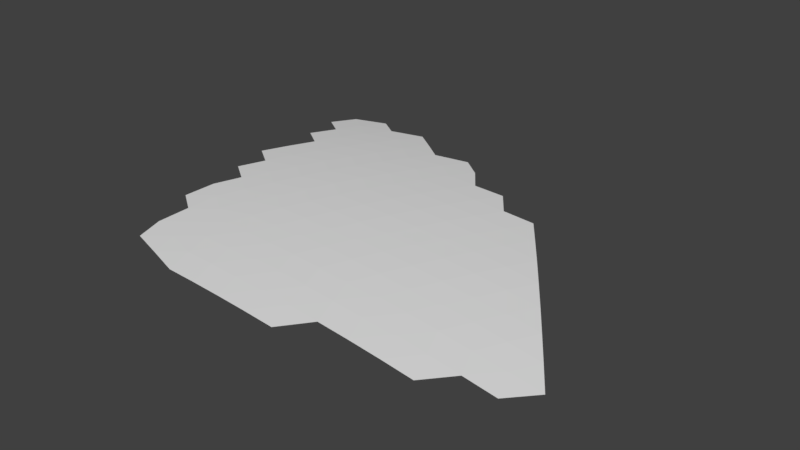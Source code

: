 # Source: MenuGround.blend  (saved by Blender 2.78.0; exported with 4.5.12 LTS)
import bpy
from mathutils import Matrix  # noqa: F401  (used for matrix-valued properties, if any)

bpy.ops.wm.read_factory_settings(use_empty=True)
scene = bpy.context.scene
scene.name = 'Scene'

# ---- collections
col_collection_1 = bpy.data.collections.new('Collection 1'); scene.collection.children.link(col_collection_1)

# ---- world
world_world = bpy.data.worlds.new('World'); scene.world = world_world
world_world.color = (0.05088, 0.05088, 0.05088)
world_world.use_sun_shadow = False
world_world.sun_shadow_jitter_overblur = 0.0
world_world.cycles.sampling_method = 'MANUAL'

# ---- meshes
me_icosphere = bpy.data.meshes.new('Icosphere')
me_icosphere.from_pydata([(0.0, 0.0, 0.0), (0.8711, -2.681, -0.01987), (1.757, -5.408, -0.08086), (2.658, -8.179, -0.185), (33.49, 0.0, -2.825), (30.24, 0.0, -2.3), (27.03, 0.0, -1.834), (23.85, 0.0, -1.427), (20.71, 0.0, -1.075), (17.62, 0.0, -0.7775), (14.57, 0.0, -0.5312), (11.56, 0.0, -0.3344), (8.6, 0.0, -0.185), (5.686, 0.0, -0.08086), (2.819, 0.0, -0.01987), (-2.281, -1.657, -0.01987), (-4.6, -3.342, -0.08086), (-2.281, 1.657, -0.01987), (-4.6, 3.342, -0.08086), (-6.958, 5.055, -0.185), (0.8711, 2.681, -0.01987), (1.757, 5.408, -0.08086), (2.658, 8.179, -0.185), (3.572, 11.0, -0.3344), (4.501, 13.85, -0.5312), (5.444, 16.76, -0.7775), (6.4, 19.7, -1.075), (7.37, 22.68, -1.427), (8.351, 25.7, -1.834), (3.722, 2.704, -0.05292), (6.621, 2.727, -0.1282), (4.64, 5.454, -0.1282), (9.568, 2.75, -0.2479), (7.571, 5.501, -0.2191), (5.572, 8.25, -0.2479), (12.56, 2.772, -0.4141), (10.55, 5.547, -0.3555), (8.535, 8.32, -0.3555), (6.518, 11.09, -0.4141), (15.6, 2.795, -0.629), (13.58, 5.592, -0.5397), (11.55, 8.389, -0.5099), (9.514, 11.18, -0.5397), (7.479, 13.97, -0.629), (18.69, 2.817, -0.8947), (16.65, 5.637, -0.7739), (14.61, 8.458, -0.7134), (12.56, 11.28, -0.7134), (10.51, 14.09, -0.7739), (8.453, 16.9, -0.8946), (21.81, 2.838, -1.213), (19.77, 5.681, -1.06), (17.71, 8.525, -0.9682), (15.65, 11.37, -0.9375), (13.58, 14.21, -0.9682), (11.51, 17.04, -1.06), (9.44, 19.87, -1.213), (24.98, 2.859, -1.587), (22.93, 5.724, -1.401), (20.86, 8.592, -1.276), (18.78, 11.46, -1.214), (16.7, 14.32, -1.214), (14.62, 17.18, -1.276), (12.53, 20.03, -1.401), (10.44, 22.88, -1.587), (28.19, 2.88, -2.018), (26.13, 5.767, -1.798), (24.05, 8.657, -1.64), (21.97, 11.55, -1.546), (19.87, 14.44, -1.514), (17.77, 17.32, -1.546), (15.67, 20.2, -1.64), (13.56, 23.07, -1.798), (31.44, 2.9, -2.508), (29.37, 5.808, -2.254), (27.29, 8.721, -2.062), (25.19, 11.64, -1.934), (23.09, 14.55, -1.87), (20.97, 17.46, -1.87), (18.85, 20.36, -1.934), (-1.422, 4.376, -0.05292), (-0.5477, 7.14, -0.1282), (-3.754, 6.098, -0.1282), (0.3412, 9.949, -0.2479), (-2.892, 8.9, -0.2191), (-6.124, 7.849, -0.2479), (1.245, 12.8, -0.4141), (-2.015, 11.75, -0.3555), (-5.275, 10.69, -0.3555), (-8.533, 9.626, -0.4141), (2.163, 15.7, -0.629), (-1.123, 14.64, -0.5397), (-4.411, 13.57, -0.5099), (-7.697, 12.5, -0.5397), (3.095, 18.64, -0.8947), (-0.2163, 17.58, -0.7738), (-3.531, 16.5, -0.7134), (-6.845, 15.43, -0.7134), (-10.16, 14.35, -0.7738), (4.041, 21.62, -1.213), (0.7049, 20.55, -1.06), (-2.635, 19.48, -0.9681), (-5.977, 18.39, -0.9374), (-9.317, 17.31, -0.9681), (5.0, 24.64, -1.587), (1.64, 23.57, -1.401), (-1.725, 22.49, -1.276), (-5.094, 21.41, -1.214), (-8.462, 20.31, -1.214), (5.972, 27.7, -2.018), (2.589, 26.63, -1.798), (-0.801, 25.55, -1.64), (-4.195, 24.46, -1.546), (-7.59, 23.36, -1.514), (-10.98, 22.25, -1.546), (0.1377, 28.65, -2.062), (-3.282, 27.55, -1.934), (-6.704, 26.45, -1.87), (-10.12, 25.34, -1.87), (-2.354, 30.69, -2.382), (-5.802, 29.58, -2.285), (-9.25, 28.47, -2.252), (-12.69, 27.34, -2.285), (-8.359, 31.63, -2.695), (-11.83, 30.51, -2.695), (-4.601, 0.0, -0.05292), (-6.96, 1.685, -0.1283), (-1.422, -4.376, -0.05292), (-3.754, -6.098, -0.1282), (-0.5477, -7.14, -0.1282), (3.722, -2.704, -0.05292), (4.64, -5.454, -0.1283), (6.621, -2.727, -0.1282), (5.572, -8.25, -0.2479), (7.571, -5.501, -0.2191), (9.568, -2.75, -0.2479), (8.535, -8.32, -0.3555), (10.55, -5.547, -0.3555), (12.56, -2.772, -0.4141), (11.55, -8.389, -0.5099), (13.58, -5.592, -0.5397), (15.6, -2.795, -0.629), (14.61, -8.458, -0.7134), (16.65, -5.637, -0.7739), (18.69, -2.817, -0.8947), (19.77, -5.681, -1.06), (21.81, -2.838, -1.213), (22.93, -5.724, -1.401), (24.98, -2.859, -1.587), (26.13, -5.767, -1.798), (28.19, -2.88, -2.018), (31.44, -2.9, -2.508)], [], [(14, 20, 0), (13, 29, 14), (12, 30, 13), (11, 32, 12), (10, 35, 11), (9, 39, 10), (8, 44, 9), (7, 50, 8), (6, 57, 7), (5, 65, 6), (4, 73, 5), (14, 29, 20), (29, 21, 20), (13, 30, 29), (30, 31, 29), (29, 31, 21), (31, 22, 21), (12, 32, 30), (32, 33, 30), (30, 33, 31), (33, 34, 31), (31, 34, 22), (34, 23, 22), (11, 35, 32), (35, 36, 32), (32, 36, 33), (36, 37, 33), (33, 37, 34), (37, 38, 34), (34, 38, 23), (38, 24, 23), (10, 39, 35), (39, 40, 35), (35, 40, 36), (40, 41, 36), (36, 41, 37), (41, 42, 37), (37, 42, 38), (42, 43, 38), (38, 43, 24), (43, 25, 24), (9, 44, 39), (44, 45, 39), (39, 45, 40), (45, 46, 40), (40, 46, 41), (46, 47, 41), (41, 47, 42), (47, 48, 42), (42, 48, 43), (48, 49, 43), (43, 49, 25), (49, 26, 25), (8, 50, 44), (50, 51, 44), (44, 51, 45), (51, 52, 45), (45, 52, 46), (52, 53, 46), (46, 53, 47), (53, 54, 47), (47, 54, 48), (54, 55, 48), (48, 55, 49), (55, 56, 49), (49, 56, 26), (56, 27, 26), (7, 57, 50), (57, 58, 50), (50, 58, 51), (58, 59, 51), (51, 59, 52), (59, 60, 52), (52, 60, 53), (60, 61, 53), (53, 61, 54), (61, 62, 54), (54, 62, 55), (62, 63, 55), (55, 63, 56), (63, 64, 56), (56, 64, 27), (64, 28, 27), (6, 65, 57), (65, 66, 57), (57, 66, 58), (66, 67, 58), (58, 67, 59), (67, 68, 59), (59, 68, 60), (68, 69, 60), (60, 69, 61), (69, 70, 61), (61, 70, 62), (70, 71, 62), (62, 71, 63), (71, 72, 63), (63, 72, 64), (5, 73, 65), (73, 74, 65), (65, 74, 66), (74, 75, 66), (66, 75, 67), (75, 76, 67), (67, 76, 68), (76, 77, 68), (68, 77, 69), (77, 78, 69), (69, 78, 70), (78, 79, 70), (70, 79, 71), (20, 17, 0), (21, 80, 20), (22, 81, 21), (23, 83, 22), (24, 86, 23), (25, 90, 24), (26, 94, 25), (27, 99, 26), (28, 104, 27), (20, 80, 17), (80, 18, 17), (21, 81, 80), (81, 82, 80), (80, 82, 18), (82, 19, 18), (22, 83, 81), (83, 84, 81), (81, 84, 82), (84, 85, 82), (82, 85, 19), (23, 86, 83), (86, 87, 83), (83, 87, 84), (87, 88, 84), (84, 88, 85), (88, 89, 85), (24, 90, 86), (90, 91, 86), (86, 91, 87), (91, 92, 87), (87, 92, 88), (92, 93, 88), (88, 93, 89), (25, 94, 90), (94, 95, 90), (90, 95, 91), (95, 96, 91), (91, 96, 92), (96, 97, 92), (92, 97, 93), (97, 98, 93), (26, 99, 94), (99, 100, 94), (94, 100, 95), (100, 101, 95), (95, 101, 96), (101, 102, 96), (96, 102, 97), (102, 103, 97), (97, 103, 98), (27, 104, 99), (104, 105, 99), (99, 105, 100), (105, 106, 100), (100, 106, 101), (106, 107, 101), (101, 107, 102), (107, 108, 102), (102, 108, 103), (28, 109, 104), (109, 110, 104), (104, 110, 105), (110, 111, 105), (105, 111, 106), (111, 112, 106), (106, 112, 107), (112, 113, 107), (107, 113, 108), (113, 114, 108), (110, 115, 111), (115, 116, 111), (111, 116, 112), (116, 117, 112), (112, 117, 113), (117, 118, 113), (113, 118, 114), (115, 119, 116), (119, 120, 116), (116, 120, 117), (120, 121, 117), (117, 121, 118), (121, 122, 118), (120, 123, 121), (123, 124, 121), (121, 124, 122), (17, 15, 0), (18, 125, 17), (19, 126, 18), (17, 125, 15), (125, 16, 15), (18, 126, 125), (15, 1, 0), (16, 127, 15), (15, 127, 1), (127, 2, 1), (16, 128, 127), (128, 129, 127), (127, 129, 2), (129, 3, 2), (1, 14, 0), (2, 130, 1), (3, 131, 2), (1, 130, 14), (130, 13, 14), (2, 131, 130), (131, 132, 130), (130, 132, 13), (132, 12, 13), (3, 133, 131), (133, 134, 131), (131, 134, 132), (134, 135, 132), (132, 135, 12), (135, 11, 12), (133, 136, 134), (136, 137, 134), (134, 137, 135), (137, 138, 135), (135, 138, 11), (138, 10, 11), (136, 139, 137), (139, 140, 137), (137, 140, 138), (140, 141, 138), (138, 141, 10), (141, 9, 10), (139, 142, 140), (142, 143, 140), (140, 143, 141), (143, 144, 141), (141, 144, 9), (144, 8, 9), (143, 145, 144), (145, 146, 144), (144, 146, 8), (146, 7, 8), (145, 147, 146), (147, 148, 146), (146, 148, 7), (148, 6, 7), (147, 149, 148), (149, 150, 148), (148, 150, 6), (150, 5, 6), (150, 151, 5), (151, 4, 5)])
_uv = me_icosphere.uv_layers.new(name='UVMap')
_uv.uv.foreach_set('vector', [0.2913, 0.2401, 0.2565, 0.3048, 0.2294, 0.2485, 0.3543, 0.2316, 0.3192, 0.2968, 0.2913, 0.2401, 0.4183, 0.2229, 0.3829, 0.2887, 0.3543, 0.2316, 0.4834, 0.2142, 0.4478, 0.2805, 0.4183, 0.2229, 0.5494, 0.2053, 0.5136, 0.2721, 0.4834, 0.2142, 0.6165, 0.1962, 0.5804, 0.2636, 0.5494, 0.2053, 0.6845, 0.187, 0.6483, 0.2549, 0.6165, 0.1962, 0.7534, 0.1777, 0.717, 0.2461, 0.6845, 0.187, 0.8232, 0.1683, 0.7867, 0.2372, 0.7534, 0.1777, 0.8938, 0.1588, 0.8573, 0.2281, 0.8232, 0.1683, 0.9653, 0.1491, 0.9288, 0.2189, 0.8938, 0.1588, 0.2913, 0.2401, 0.3192, 0.2968, 0.2565, 0.3048, 0.3192, 0.2968, 0.284, 0.3621, 0.2565, 0.3048, 0.3543, 0.2316, 0.3829, 0.2887, 0.3192, 0.2968, 0.3829, 0.2887, 0.3475, 0.3545, 0.3192, 0.2968, 0.3192, 0.2968, 0.3475, 0.3545, 0.284, 0.3621, 0.3475, 0.3545, 0.312, 0.4203, 0.284, 0.3621, 0.4183, 0.2229, 0.4478, 0.2805, 0.3829, 0.2887, 0.4478, 0.2805, 0.412, 0.3469, 0.3829, 0.2887, 0.3829, 0.2887, 0.412, 0.3469, 0.3475, 0.3545, 0.412, 0.3469, 0.3763, 0.4132, 0.3475, 0.3545, 0.3475, 0.3545, 0.3763, 0.4132, 0.312, 0.4203, 0.3763, 0.4132, 0.3405, 0.4794, 0.312, 0.4203, 0.4834, 0.2142, 0.5136, 0.2721, 0.4478, 0.2805, 0.5136, 0.2721, 0.4776, 0.339, 0.4478, 0.2805, 0.4478, 0.2805, 0.4776, 0.339, 0.412, 0.3469, 0.4776, 0.339, 0.4416, 0.4059, 0.412, 0.3469, 0.412, 0.3469, 0.4416, 0.4059, 0.3763, 0.4132, 0.4416, 0.4059, 0.4055, 0.4728, 0.3763, 0.4132, 0.3763, 0.4132, 0.4055, 0.4728, 0.3405, 0.4794, 0.4055, 0.4728, 0.3694, 0.5395, 0.3405, 0.4794, 0.5494, 0.2053, 0.5804, 0.2636, 0.5136, 0.2721, 0.5804, 0.2636, 0.5443, 0.3311, 0.5136, 0.2721, 0.5136, 0.2721, 0.5443, 0.3311, 0.4776, 0.339, 0.5443, 0.3311, 0.508, 0.3985, 0.4776, 0.339, 0.4776, 0.339, 0.508, 0.3985, 0.4416, 0.4059, 0.508, 0.3985, 0.4716, 0.466, 0.4416, 0.4059, 0.4416, 0.4059, 0.4716, 0.466, 0.4055, 0.4728, 0.4716, 0.466, 0.4351, 0.5333, 0.4055, 0.4728, 0.4055, 0.4728, 0.4351, 0.5333, 0.3694, 0.5395, 0.4351, 0.5333, 0.3987, 0.6005, 0.3694, 0.5395, 0.6165, 0.1962, 0.6483, 0.2549, 0.5804, 0.2636, 0.6483, 0.2549, 0.6119, 0.3229, 0.5804, 0.2636, 0.5804, 0.2636, 0.6119, 0.3229, 0.5443, 0.3311, 0.6119, 0.3229, 0.5754, 0.391, 0.5443, 0.3311, 0.5443, 0.3311, 0.5754, 0.391, 0.508, 0.3985, 0.5754, 0.391, 0.5387, 0.459, 0.508, 0.3985, 0.508, 0.3985, 0.5387, 0.459, 0.4716, 0.466, 0.5387, 0.459, 0.502, 0.5269, 0.4716, 0.466, 0.4716, 0.466, 0.502, 0.5269, 0.4351, 0.5333, 0.502, 0.5269, 0.4652, 0.5947, 0.4351, 0.5333, 0.4351, 0.5333, 0.4652, 0.5947, 0.3987, 0.6005, 0.4652, 0.5947, 0.4284, 0.6623, 0.3987, 0.6005, 0.6845, 0.187, 0.717, 0.2461, 0.6483, 0.2549, 0.717, 0.2461, 0.6805, 0.3147, 0.6483, 0.2549, 0.6483, 0.2549, 0.6805, 0.3147, 0.6119, 0.3229, 0.6805, 0.3147, 0.6438, 0.3832, 0.6119, 0.3229, 0.6119, 0.3229, 0.6438, 0.3832, 0.5754, 0.391, 0.6438, 0.3832, 0.6069, 0.4518, 0.5754, 0.391, 0.5754, 0.391, 0.6069, 0.4518, 0.5387, 0.459, 0.6069, 0.4518, 0.5699, 0.5204, 0.5387, 0.459, 0.5387, 0.459, 0.5699, 0.5204, 0.502, 0.5269, 0.5699, 0.5204, 0.5328, 0.5888, 0.502, 0.5269, 0.502, 0.5269, 0.5328, 0.5888, 0.4652, 0.5947, 0.5328, 0.5888, 0.4957, 0.657, 0.4652, 0.5947, 0.4652, 0.5947, 0.4957, 0.657, 0.4284, 0.6623, 0.4957, 0.657, 0.4586, 0.7249, 0.4284, 0.6623, 0.7534, 0.1777, 0.7867, 0.2372, 0.717, 0.2461, 0.7867, 0.2372, 0.7501, 0.3062, 0.717, 0.2461, 0.717, 0.2461, 0.7501, 0.3062, 0.6805, 0.3147, 0.7501, 0.3062, 0.7132, 0.3754, 0.6805, 0.3147, 0.6805, 0.3147, 0.7132, 0.3754, 0.6438, 0.3832, 0.7132, 0.3754, 0.6761, 0.4445, 0.6438, 0.3832, 0.6438, 0.3832, 0.6761, 0.4445, 0.6069, 0.4518, 0.6761, 0.4445, 0.6389, 0.5136, 0.6069, 0.4518, 0.6069, 0.4518, 0.6389, 0.5136, 0.5699, 0.5204, 0.6389, 0.5136, 0.6015, 0.5826, 0.5699, 0.5204, 0.5699, 0.5204, 0.6015, 0.5826, 0.5328, 0.5888, 0.6015, 0.5826, 0.5641, 0.6515, 0.5328, 0.5888, 0.5328, 0.5888, 0.5641, 0.6515, 0.4957, 0.657, 0.5641, 0.6515, 0.5266, 0.7201, 0.4957, 0.657, 0.4957, 0.657, 0.5266, 0.7201, 0.4586, 0.7249, 0.5266, 0.7201, 0.4891, 0.7884, 0.4586, 0.7249, 0.8232, 0.1683, 0.8573, 0.2281, 0.7867, 0.2372, 0.8573, 0.2281, 0.8206, 0.2977, 0.7867, 0.2372, 0.7867, 0.2372, 0.8206, 0.2977, 0.7501, 0.3062, 0.8206, 0.2977, 0.7835, 0.3673, 0.7501, 0.3062, 0.7501, 0.3062, 0.7835, 0.3673, 0.7132, 0.3754, 0.7835, 0.3673, 0.7463, 0.437, 0.7132, 0.3754, 0.7132, 0.3754, 0.7463, 0.437, 0.6761, 0.4445, 0.7463, 0.437, 0.7088, 0.5067, 0.6761, 0.4445, 0.6761, 0.4445, 0.7088, 0.5067, 0.6389, 0.5136, 0.7088, 0.5067, 0.6712, 0.5763, 0.6389, 0.5136, 0.6389, 0.5136, 0.6712, 0.5763, 0.6015, 0.5826, 0.6712, 0.5763, 0.6335, 0.6458, 0.6015, 0.5826, 0.6015, 0.5826, 0.6335, 0.6458, 0.5641, 0.6515, 0.6335, 0.6458, 0.5957, 0.7151, 0.5641, 0.6515, 0.5641, 0.6515, 0.5957, 0.7151, 0.5266, 0.7201, 0.8938, 0.1588, 0.9288, 0.2189, 0.8573, 0.2281, 0.9288, 0.2189, 0.8919, 0.289, 0.8573, 0.2281, 0.8573, 0.2281, 0.8919, 0.289, 0.8206, 0.2977, 0.8919, 0.289, 0.8548, 0.3591, 0.8206, 0.2977, 0.8206, 0.2977, 0.8548, 0.3591, 0.7835, 0.3673, 0.8548, 0.3591, 0.8174, 0.4294, 0.7835, 0.3673, 0.7835, 0.3673, 0.8174, 0.4294, 0.7463, 0.437, 0.8174, 0.4294, 0.7797, 0.4997, 0.7463, 0.437, 0.7463, 0.437, 0.7797, 0.4997, 0.7088, 0.5067, 0.7797, 0.4997, 0.7419, 0.5699, 0.7088, 0.5067, 0.7088, 0.5067, 0.7419, 0.5699, 0.6712, 0.5763, 0.7419, 0.5699, 0.7039, 0.6399, 0.6712, 0.5763, 0.6712, 0.5763, 0.7039, 0.6399, 0.6335, 0.6458, 0.2565, 0.3048, 0.1842, 0.2916, 0.2294, 0.2485, 0.284, 0.3621, 0.2111, 0.3488, 0.2565, 0.3048, 0.312, 0.4203, 0.2385, 0.407, 0.284, 0.3621, 0.3405, 0.4794, 0.2664, 0.466, 0.312, 0.4203, 0.3694, 0.5395, 0.2947, 0.5261, 0.3405, 0.4794, 0.3987, 0.6005, 0.3235, 0.587, 0.3694, 0.5395, 0.4284, 0.6623, 0.3527, 0.6488, 0.3987, 0.6005, 0.4586, 0.7249, 0.3823, 0.7115, 0.4284, 0.6623, 0.4891, 0.7884, 0.4123, 0.7751, 0.4586, 0.7249, 0.2565, 0.3048, 0.2111, 0.3488, 0.1842, 0.2916, 0.2111, 0.3488, 0.1382, 0.3355, 0.1842, 0.2916, 0.284, 0.3621, 0.2385, 0.407, 0.2111, 0.3488, 0.2385, 0.407, 0.165, 0.3936, 0.2111, 0.3488, 0.2111, 0.3488, 0.165, 0.3936, 0.1382, 0.3355, 0.165, 0.3936, 0.09151, 0.3802, 0.1382, 0.3355, 0.312, 0.4203, 0.2664, 0.466, 0.2385, 0.407, 0.2664, 0.466, 0.1922, 0.4526, 0.2385, 0.407, 0.2385, 0.407, 0.1922, 0.4526, 0.165, 0.3936, 0.1922, 0.4526, 0.1181, 0.4391, 0.165, 0.3936, 0.165, 0.3936, 0.1181, 0.4391, 0.09151, 0.3802, 0.3405, 0.4794, 0.2947, 0.5261, 0.2664, 0.466, 0.2947, 0.5261, 0.22, 0.5125, 0.2664, 0.466, 0.2664, 0.466, 0.22, 0.5125, 0.1922, 0.4526, 0.22, 0.5125, 0.1452, 0.4989, 0.1922, 0.4526, 0.1922, 0.4526, 0.1452, 0.4989, 0.1181, 0.4391, 0.1452, 0.4989, 0.07046, 0.4853, 0.1181, 0.4391, 0.3694, 0.5395, 0.3235, 0.587, 0.2947, 0.5261, 0.3235, 0.587, 0.2481, 0.5734, 0.2947, 0.5261, 0.2947, 0.5261, 0.2481, 0.5734, 0.22, 0.5125, 0.2481, 0.5734, 0.1727, 0.5598, 0.22, 0.5125, 0.22, 0.5125, 0.1727, 0.5598, 0.1452, 0.4989, 0.1727, 0.5598, 0.09736, 0.546, 0.1452, 0.4989, 0.1452, 0.4989, 0.09736, 0.546, 0.07046, 0.4853, 0.3987, 0.6005, 0.3527, 0.6488, 0.3235, 0.587, 0.3527, 0.6488, 0.2768, 0.6352, 0.3235, 0.587, 0.3235, 0.587, 0.2768, 0.6352, 0.2481, 0.5734, 0.2768, 0.6352, 0.2008, 0.6215, 0.2481, 0.5734, 0.2481, 0.5734, 0.2008, 0.6215, 0.1727, 0.5598, 0.2008, 0.6215, 0.1248, 0.6077, 0.1727, 0.5598, 0.1727, 0.5598, 0.1248, 0.6077, 0.09736, 0.546, 0.1248, 0.6077, 0.0488, 0.5938, 0.09736, 0.546, 0.4284, 0.6623, 0.3823, 0.7115, 0.3527, 0.6488, 0.3823, 0.7115, 0.3058, 0.6979, 0.3527, 0.6488, 0.3527, 0.6488, 0.3058, 0.6979, 0.2768, 0.6352, 0.3058, 0.6979, 0.2292, 0.6842, 0.2768, 0.6352, 0.2768, 0.6352, 0.2292, 0.6842, 0.2008, 0.6215, 0.2292, 0.6842, 0.1526, 0.6703, 0.2008, 0.6215, 0.2008, 0.6215, 0.1526, 0.6703, 0.1248, 0.6077, 0.1526, 0.6703, 0.07601, 0.6563, 0.1248, 0.6077, 0.1248, 0.6077, 0.07601, 0.6563, 0.0488, 0.5938, 0.4586, 0.7249, 0.4123, 0.7751, 0.3823, 0.7115, 0.4123, 0.7751, 0.3353, 0.7615, 0.3823, 0.7115, 0.3823, 0.7115, 0.3353, 0.7615, 0.3058, 0.6979, 0.3353, 0.7615, 0.2582, 0.7478, 0.3058, 0.6979, 0.3058, 0.6979, 0.2582, 0.7478, 0.2292, 0.6842, 0.2582, 0.7478, 0.181, 0.7339, 0.2292, 0.6842, 0.2292, 0.6842, 0.181, 0.7339, 0.1526, 0.6703, 0.181, 0.7339, 0.1037, 0.7198, 0.1526, 0.6703, 0.1526, 0.6703, 0.1037, 0.7198, 0.07601, 0.6563, 0.4891, 0.7884, 0.4428, 0.8394, 0.4123, 0.7751, 0.4428, 0.8394, 0.3653, 0.8259, 0.4123, 0.7751, 0.4123, 0.7751, 0.3653, 0.8259, 0.3353, 0.7615, 0.3653, 0.8259, 0.2876, 0.8122, 0.3353, 0.7615, 0.3353, 0.7615, 0.2876, 0.8122, 0.2582, 0.7478, 0.2876, 0.8122, 0.2097, 0.7983, 0.2582, 0.7478, 0.2582, 0.7478, 0.2097, 0.7983, 0.181, 0.7339, 0.2097, 0.7983, 0.1319, 0.7842, 0.181, 0.7339, 0.181, 0.7339, 0.1319, 0.7842, 0.1037, 0.7198, 0.1319, 0.7842, 0.05407, 0.77, 0.1037, 0.7198, 0.3653, 0.8259, 0.3174, 0.8774, 0.2876, 0.8122, 0.3174, 0.8774, 0.239, 0.8636, 0.2876, 0.8122, 0.2876, 0.8122, 0.239, 0.8636, 0.2097, 0.7983, 0.239, 0.8636, 0.1605, 0.8495, 0.2097, 0.7983, 0.2097, 0.7983, 0.1605, 0.8495, 0.1319, 0.7842, 0.1605, 0.8495, 0.08209, 0.8352, 0.1319, 0.7842, 0.1319, 0.7842, 0.08209, 0.8352, 0.05407, 0.77, 0.3174, 0.8774, 0.2687, 0.9297, 0.239, 0.8636, 0.2687, 0.9297, 0.1896, 0.9156, 0.239, 0.8636, 0.239, 0.8636, 0.1896, 0.9156, 0.1605, 0.8495, 0.1896, 0.9156, 0.1106, 0.9013, 0.1605, 0.8495, 0.1605, 0.8495, 0.1106, 0.9013, 0.08209, 0.8352, 0.1106, 0.9013, 0.03156, 0.8868, 0.08209, 0.8352, 0.1896, 0.9156, 0.1395, 0.9683, 0.1106, 0.9013, 0.1395, 0.9683, 0.0599, 0.9538, 0.1106, 0.9013, 0.1106, 0.9013, 0.0599, 0.9538, 0.03156, 0.8868, 0.1842, 0.2916, 0.1744, 0.2188, 0.2294, 0.2485, 0.1382, 0.3355, 0.1283, 0.2621, 0.1842, 0.2916, 0.09151, 0.3802, 0.08147, 0.3061, 0.1382, 0.3355, 0.1842, 0.2916, 0.1283, 0.2621, 0.1744, 0.2188, 0.1283, 0.2621, 0.1184, 0.1887, 0.1744, 0.2188, 0.1382, 0.3355, 0.08147, 0.3061, 0.1283, 0.2621, 0.1744, 0.2188, 0.2406, 0.187, 0.2294, 0.2485, 0.1184, 0.1887, 0.1852, 0.1565, 0.1744, 0.2188, 0.1744, 0.2188, 0.1852, 0.1565, 0.2406, 0.187, 0.1852, 0.1565, 0.252, 0.1244, 0.2406, 0.187, 0.1184, 0.1887, 0.1288, 0.1256, 0.1852, 0.1565, 0.1288, 0.1256, 0.1962, 0.09321, 0.1852, 0.1565, 0.1852, 0.1565, 0.1962, 0.09321, 0.252, 0.1244, 0.1962, 0.09321, 0.2635, 0.06087, 0.252, 0.1244, 0.2406, 0.187, 0.2913, 0.2401, 0.2294, 0.2485, 0.252, 0.1244, 0.3031, 0.178, 0.2406, 0.187, 0.2635, 0.06087, 0.3152, 0.1149, 0.252, 0.1244, 0.2406, 0.187, 0.3031, 0.178, 0.2913, 0.2401, 0.3031, 0.178, 0.3543, 0.2316, 0.2913, 0.2401, 0.252, 0.1244, 0.3152, 0.1149, 0.3031, 0.178, 0.3152, 0.1149, 0.3668, 0.1689, 0.3031, 0.178, 0.3031, 0.178, 0.3668, 0.1689, 0.3543, 0.2316, 0.3668, 0.1689, 0.4183, 0.2229, 0.3543, 0.2316, 0.2635, 0.06087, 0.3273, 0.05067, 0.3152, 0.1149, 0.3273, 0.05067, 0.3794, 0.1051, 0.3152, 0.1149, 0.3152, 0.1149, 0.3794, 0.1051, 0.3668, 0.1689, 0.3794, 0.1051, 0.4314, 0.1597, 0.3668, 0.1689, 0.3668, 0.1689, 0.4314, 0.1597, 0.4183, 0.2229, 0.4314, 0.1597, 0.4834, 0.2142, 0.4183, 0.2229, 0.3273, 0.05067, 0.3922, 0.04035, 0.3794, 0.1051, 0.3922, 0.04035, 0.4447, 0.0953, 0.3794, 0.1051, 0.3794, 0.1051, 0.4447, 0.0953, 0.4314, 0.1597, 0.4447, 0.0953, 0.4972, 0.1503, 0.4314, 0.1597, 0.4314, 0.1597, 0.4972, 0.1503, 0.4834, 0.2142, 0.4972, 0.1503, 0.5494, 0.2053, 0.4834, 0.2142, 0.3922, 0.04035, 0.4582, 0.02989, 0.4447, 0.0953, 0.4582, 0.02989, 0.5111, 0.08533, 0.4447, 0.0953, 0.4447, 0.0953, 0.5111, 0.08533, 0.4972, 0.1503, 0.5111, 0.08533, 0.5639, 0.1408, 0.4972, 0.1503, 0.4972, 0.1503, 0.5639, 0.1408, 0.5494, 0.2053, 0.5639, 0.1408, 0.6165, 0.1962, 0.5494, 0.2053, 0.4582, 0.02989, 0.5252, 0.01932, 0.5111, 0.08533, 0.5252, 0.01932, 0.5785, 0.07524, 0.5111, 0.08533, 0.5111, 0.08533, 0.5785, 0.07524, 0.5639, 0.1408, 0.5785, 0.07524, 0.6316, 0.1312, 0.5639, 0.1408, 0.5639, 0.1408, 0.6316, 0.1312, 0.6165, 0.1962, 0.6316, 0.1312, 0.6845, 0.187, 0.6165, 0.1962, 0.5785, 0.07524, 0.6468, 0.06502, 0.6316, 0.1312, 0.6468, 0.06502, 0.7002, 0.1214, 0.6316, 0.1312, 0.6316, 0.1312, 0.7002, 0.1214, 0.6845, 0.187, 0.7002, 0.1214, 0.7534, 0.1777, 0.6845, 0.187, 0.6468, 0.06502, 0.7161, 0.0547, 0.7002, 0.1214, 0.7161, 0.0547, 0.7698, 0.1115, 0.7002, 0.1214, 0.7002, 0.1214, 0.7698, 0.1115, 0.7534, 0.1777, 0.7698, 0.1115, 0.8232, 0.1683, 0.7534, 0.1777, 0.7161, 0.0547, 0.7863, 0.04426, 0.7698, 0.1115, 0.7863, 0.04426, 0.8402, 0.1016, 0.7698, 0.1115, 0.7698, 0.1115, 0.8402, 0.1016, 0.8232, 0.1683, 0.8402, 0.1016, 0.8938, 0.1588, 0.8232, 0.1683, 0.8402, 0.1016, 0.9116, 0.09149, 0.8938, 0.1588, 0.9116, 0.09149, 0.9653, 0.1491, 0.8938, 0.1588])
me_icosphere.use_remesh_preserve_volume = False
me_icosphere.use_remesh_preserve_attributes = False
me_icosphere.use_mirror_vertex_groups = False
me_icosphere.update()

# ---- objects
ob_menuground = bpy.data.objects.new('MenuGround', me_icosphere)

# ---- transforms, parenting, visibility, modifiers, constraints
ob_menuground.location = (0.0, 0.0, 0.0)
ob_menuground.lineart.crease_threshold = 0.0

# ---- collection membership
col_collection_1.objects.link(ob_menuground)

# ---- scene / render settings (as saved in the file)
scene.frame_start = 1; scene.frame_end = 250; scene.frame_set(1)
scene.render.engine = 'BLENDER_EEVEE_NEXT'
scene.render.resolution_percentage = 50
scene.render.dither_intensity = 0.0
scene.cycles.use_denoising = False
scene.cycles.samples = 128
scene.cycles.sampling_pattern = 'TABULATED_SOBOL'
scene.cycles.light_sampling_threshold = 0.0
scene.cycles.use_adaptive_sampling = False
scene.cycles.use_light_tree = False
scene.cycles.blur_glossy = 0.0
scene.cycles.sample_clamp_indirect = 0.0
scene.view_settings.view_transform = 'Standard'
bpy.context.view_layer.update()

# ---- added for rendering (the .blend has no active camera and no usable light): camera, sun
cam_auto = bpy.data.cameras.new('AutoCamera')
cam_auto.lens = 50.0
cam_auto.sensor_width = 36.0
cam_auto.clip_end = 1000.0
ob_auto_camera = bpy.data.objects.new('AutoCamera', cam_auto)
scene.collection.objects.link(ob_auto_camera)
ob_auto_camera.location = (67.0477, -56.3896, 43.9061)
ob_auto_camera.rotation_euler = (1.09748, -7.21219e-08, 0.694738)
scene.camera = ob_auto_camera
light_auto_sun = bpy.data.lights.new('AutoSun', 'SUN')
light_auto_sun.energy = 3.0
light_auto_sun.angle = 0.0523599
ob_auto_sun = bpy.data.objects.new('AutoSun', light_auto_sun)
scene.collection.objects.link(ob_auto_sun)
ob_auto_sun.rotation_euler = (0.872665, 0.174533, 0.523599)
bpy.context.view_layer.update()
